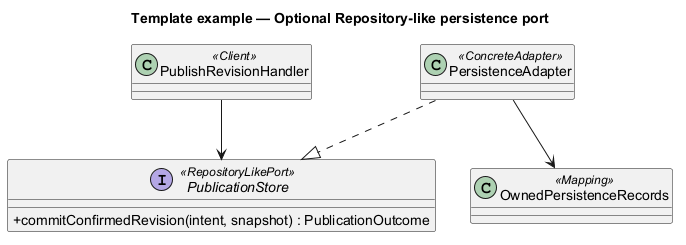

The diagram above was rendered by PlantUML. Its source (embedded in the PNG):
@startuml
' OWNER-MVP-2026-11-04 review: Reference / reusable template. Illustrative contract/model/pattern, not a product release commitment.
allowmixing
title Template example — Optional Repository-like persistence port
skinparam backgroundColor white
skinparam shadowing false
skinparam defaultFontName Arial
skinparam classAttributeIconSize 0

class PublishRevisionHandler <<Client>>
interface PublicationStore <<RepositoryLikePort>> {
 +commitConfirmedRevision(intent, snapshot) : PublicationOutcome
}
class PersistenceAdapter <<ConcreteAdapter>>
class OwnedPersistenceRecords <<Mapping>>
PublishRevisionHandler --> PublicationStore
PersistenceAdapter ..|> PublicationStore
PersistenceAdapter --> OwnedPersistenceRecords

@enduml